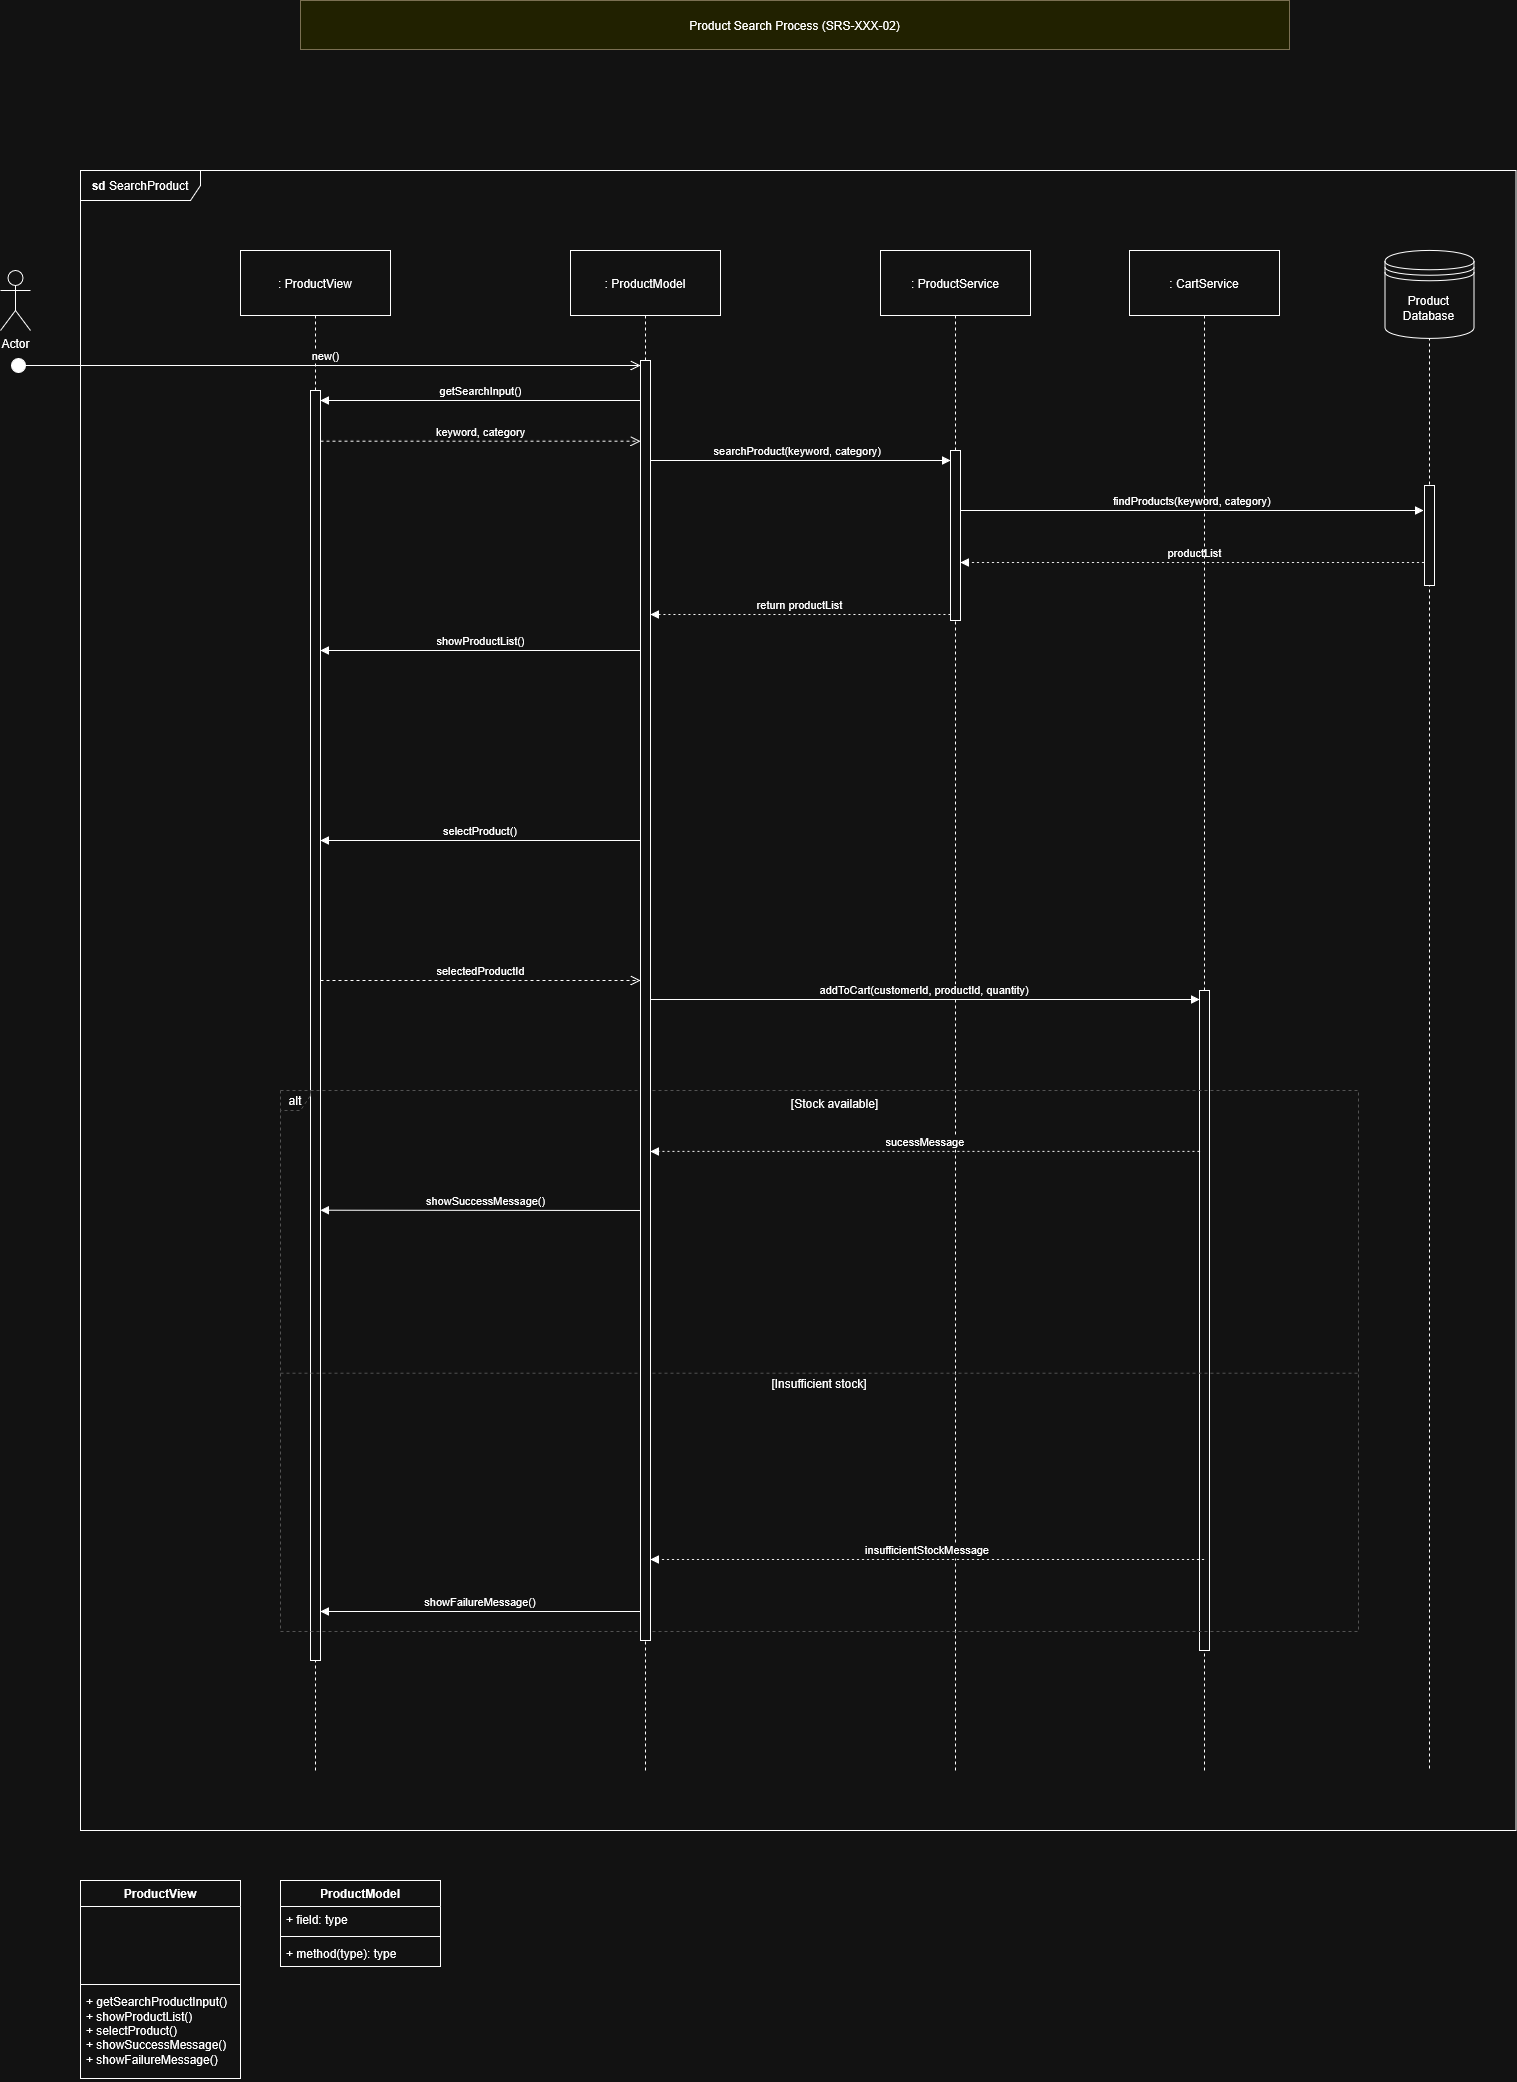

The diagram above was exported from draw.io. Its source (the exported page's mxGraphModel, read from the mxfile embedded in the PNG):
<mxGraphModel dx="1909" dy="2145" grid="1" gridSize="10" guides="1" tooltips="1" connect="1" arrows="1" fold="1" page="1" pageScale="1" pageWidth="850" pageHeight="1100" math="0" shadow="0">
  <root>
    <mxCell id="0" />
    <mxCell id="1" parent="0" />
    <mxCell id="gO4OZ7yBJYI1blCozgsF-1" value=": ProductView" style="shape=umlLifeline;perimeter=lifelinePerimeter;whiteSpace=wrap;container=1;dropTarget=0;collapsible=0;recursiveResize=0;outlineConnect=0;portConstraint=eastwest;newEdgeStyle={&quot;edgeStyle&quot;:&quot;elbowEdgeStyle&quot;,&quot;elbow&quot;:&quot;vertical&quot;,&quot;curved&quot;:0,&quot;rounded&quot;:0};size=65;" parent="1" vertex="1">
      <mxGeometry x="290" y="-80" width="150" height="1520" as="geometry" />
    </mxCell>
    <mxCell id="gO4OZ7yBJYI1blCozgsF-3" value=": ProductService" style="shape=umlLifeline;perimeter=lifelinePerimeter;whiteSpace=wrap;container=1;dropTarget=0;collapsible=0;recursiveResize=0;outlineConnect=0;portConstraint=eastwest;newEdgeStyle={&quot;edgeStyle&quot;:&quot;elbowEdgeStyle&quot;,&quot;elbow&quot;:&quot;vertical&quot;,&quot;curved&quot;:0,&quot;rounded&quot;:0};size=65;" parent="1" vertex="1">
      <mxGeometry x="930" y="-80" width="150" height="1520" as="geometry" />
    </mxCell>
    <mxCell id="AUbP2y57ActRcsnNqzER-2" value="" style="html=1;points=[[0,0,0,0,5],[0,1,0,0,-5],[1,0,0,0,5],[1,1,0,0,-5]];perimeter=orthogonalPerimeter;outlineConnect=0;targetShapes=umlLifeline;portConstraint=eastwest;newEdgeStyle={&quot;curved&quot;:0,&quot;rounded&quot;:0};" parent="gO4OZ7yBJYI1blCozgsF-3" vertex="1">
      <mxGeometry x="70" y="200" width="10" height="170" as="geometry" />
    </mxCell>
    <mxCell id="gO4OZ7yBJYI1blCozgsF-6" value="searchProduct(keyword, category)" style="verticalAlign=bottom;edgeStyle=elbowEdgeStyle;elbow=vertical;curved=0;rounded=0;endArrow=block;" parent="1" source="gO4OZ7yBJYI1blCozgsF-2" target="AUbP2y57ActRcsnNqzER-2" edge="1">
      <mxGeometry relative="1" as="geometry">
        <Array as="points">
          <mxPoint x="860" y="130" />
        </Array>
        <mxPoint x="1000" y="128" as="targetPoint" />
      </mxGeometry>
    </mxCell>
    <mxCell id="gO4OZ7yBJYI1blCozgsF-7" value="findProducts(keyword, category)" style="verticalAlign=bottom;edgeStyle=elbowEdgeStyle;elbow=vertical;curved=0;rounded=0;endArrow=block;" parent="1" edge="1">
      <mxGeometry relative="1" as="geometry">
        <Array as="points">
          <mxPoint x="1163" y="180" />
        </Array>
        <mxPoint x="1010" y="180" as="sourcePoint" />
        <mxPoint x="1473" y="180" as="targetPoint" />
      </mxGeometry>
    </mxCell>
    <mxCell id="gO4OZ7yBJYI1blCozgsF-8" value="productList" style="verticalAlign=bottom;edgeStyle=elbowEdgeStyle;elbow=vertical;curved=0;rounded=0;dashed=1;dashPattern=2 3;endArrow=block;" parent="1" source="y26RH4KsPn5hdtnJPS73-4" edge="1">
      <mxGeometry relative="1" as="geometry">
        <Array as="points">
          <mxPoint x="1166" y="232" />
        </Array>
        <mxPoint x="1010" y="232" as="targetPoint" />
        <mxPoint x="1474.5" y="232" as="sourcePoint" />
      </mxGeometry>
    </mxCell>
    <mxCell id="gO4OZ7yBJYI1blCozgsF-9" value="return productList" style="verticalAlign=bottom;edgeStyle=elbowEdgeStyle;elbow=vertical;curved=0;rounded=0;dashed=1;dashPattern=2 3;endArrow=block;" parent="1" target="AUbP2y57ActRcsnNqzER-1" edge="1">
      <mxGeometry relative="1" as="geometry">
        <Array as="points">
          <mxPoint x="862" y="284" />
        </Array>
        <mxPoint x="1000" y="284" as="sourcePoint" />
        <mxPoint x="710" y="284" as="targetPoint" />
      </mxGeometry>
    </mxCell>
    <mxCell id="gO4OZ7yBJYI1blCozgsF-11" value="Product Search Process (SRS-XXX-02)" style="fillColor=#ffff88;strokeColor=#9E916F;" parent="1" vertex="1">
      <mxGeometry x="350" y="-330" width="989" height="49" as="geometry" />
    </mxCell>
    <mxCell id="FDIDIYW9qwXCQux798K9-1" value="&lt;b&gt;sd &lt;/b&gt;SearchProduct" style="shape=umlFrame;whiteSpace=wrap;html=1;pointerEvents=0;width=120;height=30;" parent="1" vertex="1">
      <mxGeometry x="130" y="-160" width="1435.5" height="1660" as="geometry" />
    </mxCell>
    <mxCell id="FDIDIYW9qwXCQux798K9-2" value="" style="html=1;points=[[0,0,0,0,5],[0,1,0,0,-5],[1,0,0,0,5],[1,1,0,0,-5]];perimeter=orthogonalPerimeter;outlineConnect=0;targetShapes=umlLifeline;portConstraint=eastwest;newEdgeStyle={&quot;curved&quot;:0,&quot;rounded&quot;:0};" parent="1" vertex="1">
      <mxGeometry x="360" y="60" width="10" height="1270" as="geometry" />
    </mxCell>
    <mxCell id="y26RH4KsPn5hdtnJPS73-3" value=": CartService" style="shape=umlLifeline;perimeter=lifelinePerimeter;whiteSpace=wrap;container=1;dropTarget=0;collapsible=0;recursiveResize=0;outlineConnect=0;portConstraint=eastwest;newEdgeStyle={&quot;edgeStyle&quot;:&quot;elbowEdgeStyle&quot;,&quot;elbow&quot;:&quot;vertical&quot;,&quot;curved&quot;:0,&quot;rounded&quot;:0};size=65;" parent="1" vertex="1">
      <mxGeometry x="1179" y="-80" width="150" height="1520" as="geometry" />
    </mxCell>
    <mxCell id="AUbP2y57ActRcsnNqzER-6" value="" style="html=1;points=[[0,0,0,0,5],[0,1,0,0,-5],[1,0,0,0,5],[1,1,0,0,-5]];perimeter=orthogonalPerimeter;outlineConnect=0;targetShapes=umlLifeline;portConstraint=eastwest;newEdgeStyle={&quot;curved&quot;:0,&quot;rounded&quot;:0};" parent="y26RH4KsPn5hdtnJPS73-3" vertex="1">
      <mxGeometry x="70" y="740" width="10" height="660" as="geometry" />
    </mxCell>
    <mxCell id="y26RH4KsPn5hdtnJPS73-4" value=": Database" style="shape=umlLifeline;perimeter=lifelinePerimeter;whiteSpace=wrap;container=1;dropTarget=0;collapsible=0;recursiveResize=0;outlineConnect=0;portConstraint=eastwest;newEdgeStyle={&quot;edgeStyle&quot;:&quot;elbowEdgeStyle&quot;,&quot;elbow&quot;:&quot;vertical&quot;,&quot;curved&quot;:0,&quot;rounded&quot;:0};size=65;" parent="1" vertex="1">
      <mxGeometry x="1440" y="-70" width="78" height="1510" as="geometry" />
    </mxCell>
    <mxCell id="y26RH4KsPn5hdtnJPS73-21" value="" style="html=1;points=[[0,0,0,0,5],[0,1,0,0,-5],[1,0,0,0,5],[1,1,0,0,-5]];perimeter=orthogonalPerimeter;outlineConnect=0;targetShapes=umlLifeline;portConstraint=eastwest;newEdgeStyle={&quot;curved&quot;:0,&quot;rounded&quot;:0};" parent="y26RH4KsPn5hdtnJPS73-4" vertex="1">
      <mxGeometry x="34" y="225" width="10" height="100" as="geometry" />
    </mxCell>
    <mxCell id="y26RH4KsPn5hdtnJPS73-5" value="alt" style="shape=umlFrame;dashed=1;pointerEvents=0;dropTarget=0;strokeColor=#B3B3B3;height=20;width=30" parent="1" vertex="1">
      <mxGeometry x="330" y="760" width="1078" height="541" as="geometry" />
    </mxCell>
    <mxCell id="y26RH4KsPn5hdtnJPS73-6" value="[Stock available]" style="text;strokeColor=none;fillColor=none;align=center;verticalAlign=middle;whiteSpace=wrap;" parent="y26RH4KsPn5hdtnJPS73-5" vertex="1">
      <mxGeometry x="30.6831119544592" width="1047.3168880455407" height="26.782178217821787" as="geometry" />
    </mxCell>
    <mxCell id="y26RH4KsPn5hdtnJPS73-7" value="[Insufficient stock]" style="shape=line;dashed=1;whiteSpace=wrap;verticalAlign=top;labelPosition=center;verticalLabelPosition=middle;align=center;strokeColor=#B3B3B3;" parent="y26RH4KsPn5hdtnJPS73-5" vertex="1">
      <mxGeometry y="279.9992079207922" width="1078" height="5.356435643564357" as="geometry" />
    </mxCell>
    <mxCell id="y26RH4KsPn5hdtnJPS73-8" value="selectProduct()" style="verticalAlign=bottom;edgeStyle=elbowEdgeStyle;elbow=vertical;curved=0;rounded=0;endArrow=block;" parent="1" edge="1">
      <mxGeometry relative="1" as="geometry">
        <Array as="points">
          <mxPoint x="507" y="510" />
        </Array>
        <mxPoint x="690" y="510" as="sourcePoint" />
        <mxPoint x="370" y="510" as="targetPoint" />
      </mxGeometry>
    </mxCell>
    <mxCell id="y26RH4KsPn5hdtnJPS73-9" value="addToCart(customerId, productId, quantity)" style="verticalAlign=bottom;edgeStyle=elbowEdgeStyle;elbow=vertical;curved=0;rounded=0;endArrow=block;" parent="1" source="AUbP2y57ActRcsnNqzER-1" target="AUbP2y57ActRcsnNqzER-6" edge="1">
      <mxGeometry relative="1" as="geometry">
        <Array as="points">
          <mxPoint x="827" y="669" />
        </Array>
        <mxPoint x="630.6304347826087" y="669" as="sourcePoint" />
      </mxGeometry>
    </mxCell>
    <mxCell id="y26RH4KsPn5hdtnJPS73-17" value="showSuccessMessage()" style="verticalAlign=bottom;edgeStyle=elbowEdgeStyle;elbow=vertical;curved=0;rounded=0;endArrow=block;" parent="1" target="FDIDIYW9qwXCQux798K9-2" edge="1">
      <mxGeometry relative="1" as="geometry">
        <Array as="points" />
        <mxPoint x="700" y="880.0000000000005" as="sourcePoint" />
        <mxPoint x="380" y="880" as="targetPoint" />
      </mxGeometry>
    </mxCell>
    <mxCell id="y26RH4KsPn5hdtnJPS73-18" value="insufficientStockMessage" style="verticalAlign=bottom;edgeStyle=elbowEdgeStyle;elbow=vertical;curved=0;rounded=0;dashed=1;dashPattern=2 3;endArrow=block;" parent="1" source="y26RH4KsPn5hdtnJPS73-3" target="AUbP2y57ActRcsnNqzER-1" edge="1">
      <mxGeometry relative="1" as="geometry">
        <Array as="points">
          <mxPoint x="830" y="1229" />
        </Array>
        <mxPoint x="630.6304347826087" y="1229" as="targetPoint" />
      </mxGeometry>
    </mxCell>
    <mxCell id="y26RH4KsPn5hdtnJPS73-19" value="showFailureMessage()" style="verticalAlign=bottom;edgeStyle=elbowEdgeStyle;elbow=vertical;curved=0;rounded=0;endArrow=block;" parent="1" source="AUbP2y57ActRcsnNqzER-1" edge="1">
      <mxGeometry relative="1" as="geometry">
        <Array as="points">
          <mxPoint x="510" y="1281" />
        </Array>
        <mxPoint x="630.5" y="1281" as="sourcePoint" />
        <mxPoint x="370" y="1281" as="targetPoint" />
      </mxGeometry>
    </mxCell>
    <mxCell id="y26RH4KsPn5hdtnJPS73-20" value="Product Database" style="shape=datastore;whiteSpace=wrap;html=1;" parent="1" vertex="1">
      <mxGeometry x="1434.5" y="-80" width="89" height="88" as="geometry" />
    </mxCell>
    <mxCell id="AUbP2y57ActRcsnNqzER-4" value="" style="group" parent="1" connectable="0" vertex="1">
      <mxGeometry x="620" y="-80" width="150" height="1520" as="geometry" />
    </mxCell>
    <mxCell id="gO4OZ7yBJYI1blCozgsF-2" value=": ProductModel" style="shape=umlLifeline;perimeter=lifelinePerimeter;whiteSpace=wrap;container=1;dropTarget=0;collapsible=0;recursiveResize=0;outlineConnect=0;portConstraint=eastwest;newEdgeStyle={&quot;edgeStyle&quot;:&quot;elbowEdgeStyle&quot;,&quot;elbow&quot;:&quot;vertical&quot;,&quot;curved&quot;:0,&quot;rounded&quot;:0};size=65;" parent="AUbP2y57ActRcsnNqzER-4" vertex="1">
      <mxGeometry width="150" height="1520" as="geometry" />
    </mxCell>
    <mxCell id="AUbP2y57ActRcsnNqzER-1" value="" style="html=1;points=[[0,0,0,0,5],[0,1,0,0,-5],[1,0,0,0,5],[1,1,0,0,-5]];perimeter=orthogonalPerimeter;outlineConnect=0;targetShapes=umlLifeline;portConstraint=eastwest;newEdgeStyle={&quot;curved&quot;:0,&quot;rounded&quot;:0};" parent="AUbP2y57ActRcsnNqzER-4" vertex="1">
      <mxGeometry x="70" y="110" width="10" height="1280" as="geometry" />
    </mxCell>
    <mxCell id="y26RH4KsPn5hdtnJPS73-16" value="sucessMessage" style="verticalAlign=bottom;edgeStyle=elbowEdgeStyle;elbow=vertical;curved=0;rounded=0;dashed=1;dashPattern=2 3;endArrow=block;" parent="1" source="AUbP2y57ActRcsnNqzER-6" edge="1">
      <mxGeometry relative="1" as="geometry">
        <Array as="points" />
        <mxPoint x="700" y="820.5" as="targetPoint" />
        <mxPoint x="1253.4999999999998" y="820.6538461538462" as="sourcePoint" />
      </mxGeometry>
    </mxCell>
    <mxCell id="pDtwhHNM5xwXCqUllRIt-1" value="new()" style="html=1;verticalAlign=bottom;startArrow=circle;startFill=1;endArrow=open;startSize=6;endSize=8;curved=0;rounded=0;entryX=0;entryY=0;entryDx=0;entryDy=5;entryPerimeter=0;" parent="1" target="AUbP2y57ActRcsnNqzER-1" edge="1">
      <mxGeometry width="80" relative="1" as="geometry">
        <mxPoint x="60" y="35" as="sourcePoint" />
        <mxPoint x="290" y="30" as="targetPoint" />
      </mxGeometry>
    </mxCell>
    <mxCell id="14VZtSg67YGs4MpJHNpJ-2" value="getSearchInput()" style="html=1;verticalAlign=bottom;endArrow=block;curved=0;rounded=0;" parent="1" source="AUbP2y57ActRcsnNqzER-1" target="FDIDIYW9qwXCQux798K9-2" edge="1">
      <mxGeometry width="80" relative="1" as="geometry">
        <mxPoint x="510" y="110" as="sourcePoint" />
        <mxPoint x="590" y="110" as="targetPoint" />
        <Array as="points">
          <mxPoint x="530" y="70" />
        </Array>
      </mxGeometry>
    </mxCell>
    <mxCell id="14VZtSg67YGs4MpJHNpJ-4" value="keyword, category" style="html=1;verticalAlign=bottom;endArrow=open;dashed=1;endSize=8;curved=0;rounded=0;entryX=0;entryY=0.063;entryDx=0;entryDy=0;entryPerimeter=0;" parent="1" source="FDIDIYW9qwXCQux798K9-2" target="AUbP2y57ActRcsnNqzER-1" edge="1">
      <mxGeometry relative="1" as="geometry">
        <mxPoint x="690" y="110" as="sourcePoint" />
        <mxPoint x="610" y="110" as="targetPoint" />
      </mxGeometry>
    </mxCell>
    <mxCell id="14VZtSg67YGs4MpJHNpJ-6" value="showProductList()" style="html=1;verticalAlign=bottom;endArrow=block;curved=0;rounded=0;" parent="1" target="FDIDIYW9qwXCQux798K9-2" edge="1">
      <mxGeometry width="80" relative="1" as="geometry">
        <mxPoint x="690" y="320" as="sourcePoint" />
        <mxPoint x="560" y="260" as="targetPoint" />
        <Array as="points">
          <mxPoint x="530" y="320" />
        </Array>
      </mxGeometry>
    </mxCell>
    <mxCell id="14VZtSg67YGs4MpJHNpJ-8" value="selectedProductId" style="html=1;verticalAlign=bottom;endArrow=open;dashed=1;endSize=8;curved=0;rounded=0;entryX=0;entryY=0.445;entryDx=0;entryDy=0;entryPerimeter=0;" parent="1" edge="1">
      <mxGeometry relative="1" as="geometry">
        <mxPoint x="370" y="649.9999999999999" as="sourcePoint" />
        <mxPoint x="690" y="649.9999999999999" as="targetPoint" />
      </mxGeometry>
    </mxCell>
    <mxCell id="14VZtSg67YGs4MpJHNpJ-9" value="Actor" style="shape=umlActor;verticalLabelPosition=bottom;verticalAlign=top;html=1;" parent="1" vertex="1">
      <mxGeometry x="50" y="-60" width="30" height="60" as="geometry" />
    </mxCell>
    <mxCell id="14VZtSg67YGs4MpJHNpJ-10" value="ProductView" style="swimlane;fontStyle=1;align=center;verticalAlign=top;childLayout=stackLayout;horizontal=1;startSize=26;horizontalStack=0;resizeParent=1;resizeParentMax=0;resizeLast=0;collapsible=1;marginBottom=0;whiteSpace=wrap;html=1;" parent="1" vertex="1">
      <mxGeometry x="130" y="1550" width="160" height="198" as="geometry" />
    </mxCell>
    <mxCell id="14VZtSg67YGs4MpJHNpJ-11" value="&lt;div&gt;&lt;br&gt;&lt;/div&gt;" style="text;strokeColor=none;fillColor=none;align=left;verticalAlign=top;spacingLeft=4;spacingRight=4;overflow=hidden;rotatable=0;points=[[0,0.5],[1,0.5]];portConstraint=eastwest;whiteSpace=wrap;html=1;" parent="14VZtSg67YGs4MpJHNpJ-10" vertex="1">
      <mxGeometry y="26" width="160" height="74" as="geometry" />
    </mxCell>
    <mxCell id="14VZtSg67YGs4MpJHNpJ-12" value="" style="line;strokeWidth=1;fillColor=none;align=left;verticalAlign=middle;spacingTop=-1;spacingLeft=3;spacingRight=3;rotatable=0;labelPosition=right;points=[];portConstraint=eastwest;strokeColor=inherit;" parent="14VZtSg67YGs4MpJHNpJ-10" vertex="1">
      <mxGeometry y="100" width="160" height="8" as="geometry" />
    </mxCell>
    <mxCell id="14VZtSg67YGs4MpJHNpJ-13" value="+ getSearchProductInput()&lt;div&gt;+ showProductList()&lt;/div&gt;&lt;div&gt;+ selectProduct()&lt;/div&gt;&lt;div&gt;+ showSuccessMessage()&lt;/div&gt;&lt;div&gt;+ showFailureMessage()&lt;/div&gt;" style="text;strokeColor=none;fillColor=none;align=left;verticalAlign=top;spacingLeft=4;spacingRight=4;overflow=hidden;rotatable=0;points=[[0,0.5],[1,0.5]];portConstraint=eastwest;whiteSpace=wrap;html=1;" parent="14VZtSg67YGs4MpJHNpJ-10" vertex="1">
      <mxGeometry y="108" width="160" height="90" as="geometry" />
    </mxCell>
    <mxCell id="14VZtSg67YGs4MpJHNpJ-14" value="ProductModel" style="swimlane;fontStyle=1;align=center;verticalAlign=top;childLayout=stackLayout;horizontal=1;startSize=26;horizontalStack=0;resizeParent=1;resizeParentMax=0;resizeLast=0;collapsible=1;marginBottom=0;whiteSpace=wrap;html=1;" parent="1" vertex="1">
      <mxGeometry x="330" y="1550" width="160" height="86" as="geometry" />
    </mxCell>
    <mxCell id="14VZtSg67YGs4MpJHNpJ-15" value="+ field: type" style="text;strokeColor=none;fillColor=none;align=left;verticalAlign=top;spacingLeft=4;spacingRight=4;overflow=hidden;rotatable=0;points=[[0,0.5],[1,0.5]];portConstraint=eastwest;whiteSpace=wrap;html=1;" parent="14VZtSg67YGs4MpJHNpJ-14" vertex="1">
      <mxGeometry y="26" width="160" height="26" as="geometry" />
    </mxCell>
    <mxCell id="14VZtSg67YGs4MpJHNpJ-16" value="" style="line;strokeWidth=1;fillColor=none;align=left;verticalAlign=middle;spacingTop=-1;spacingLeft=3;spacingRight=3;rotatable=0;labelPosition=right;points=[];portConstraint=eastwest;strokeColor=inherit;" parent="14VZtSg67YGs4MpJHNpJ-14" vertex="1">
      <mxGeometry y="52" width="160" height="8" as="geometry" />
    </mxCell>
    <mxCell id="14VZtSg67YGs4MpJHNpJ-17" value="+ method(type): type" style="text;strokeColor=none;fillColor=none;align=left;verticalAlign=top;spacingLeft=4;spacingRight=4;overflow=hidden;rotatable=0;points=[[0,0.5],[1,0.5]];portConstraint=eastwest;whiteSpace=wrap;html=1;" parent="14VZtSg67YGs4MpJHNpJ-14" vertex="1">
      <mxGeometry y="60" width="160" height="26" as="geometry" />
    </mxCell>
  </root>
</mxGraphModel>